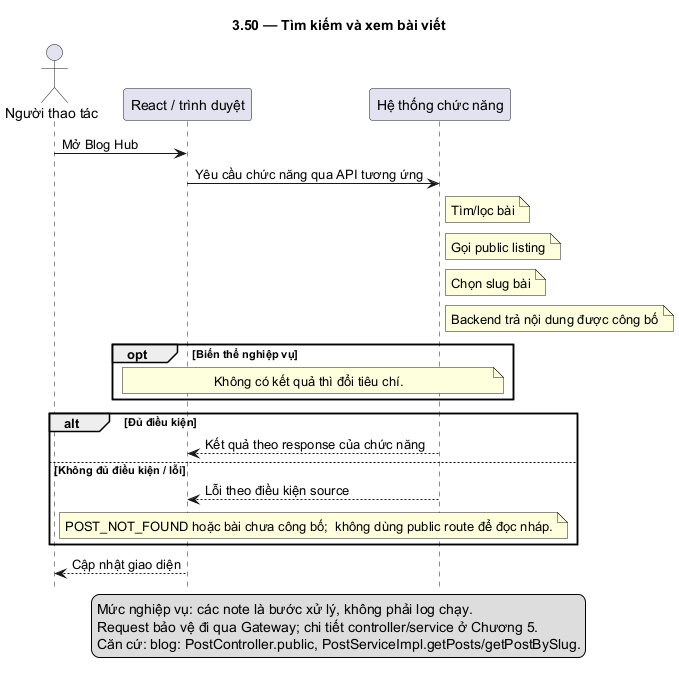

The diagram above was rendered by PlantUML. Its source (embedded in the PNG):
@startuml
skinparam defaultFontName DejaVu Sans
skinparam shadowing false
hide footbox
title 3.50 — Tìm kiếm và xem bài viết
actor "Người thao tác" as U
participant "React / trình duyệt" as F
participant "Hệ thống chức năng" as B
U -> F: Mở Blog Hub
F -> B: Yêu cầu chức năng qua API tương ứng
note right of B: Tìm/lọc bài
note right of B: Gọi public listing
note right of B: Chọn slug bài
note right of B: Backend trả nội dung được công bố
opt Biến thể nghiệp vụ
note over F,B: Không có kết quả thì đổi tiêu chí.
end
alt Đủ điều kiện
B --> F: Kết quả theo response của chức năng
else Không đủ điều kiện / lỗi
B --> F: Lỗi theo điều kiện source
note over F,B: POST_NOT_FOUND hoặc bài chưa công bố;  không dùng public route để đọc nháp.
end
F --> U: Cập nhật giao diện
legend bottom
Mức nghiệp vụ: các note là bước xử lý, không phải log chạy.
Request bảo vệ đi qua Gateway; chi tiết controller/service ở Chương 5.
Căn cứ: blog: PostController.public, PostServiceImpl.getPosts/getPostBySlug.
endlegend
@enduml